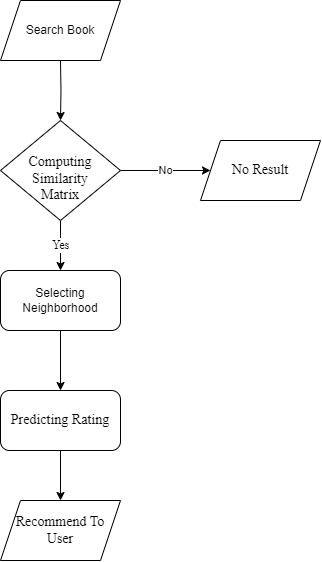

The diagram above was exported from draw.io. Its source (the exported page's mxGraphModel, read from the mxfile embedded in the PNG):
<mxGraphModel dx="714" dy="423" grid="1" gridSize="10" guides="1" tooltips="1" connect="1" arrows="1" fold="1" page="1" pageScale="1" pageWidth="850" pageHeight="1100" math="0" shadow="0">
  <root>
    <mxCell id="0" />
    <mxCell id="1" parent="0" />
    <mxCell id="OAvOWIQP9bPwct4yySoC-10" value="" style="edgeStyle=orthogonalEdgeStyle;rounded=0;orthogonalLoop=1;jettySize=auto;html=1;" edge="1" parent="1" target="OAvOWIQP9bPwct4yySoC-7">
      <mxGeometry relative="1" as="geometry">
        <mxPoint x="420" y="140" as="sourcePoint" />
      </mxGeometry>
    </mxCell>
    <mxCell id="OAvOWIQP9bPwct4yySoC-13" value="" style="edgeStyle=orthogonalEdgeStyle;rounded=0;orthogonalLoop=1;jettySize=auto;html=1;" edge="1" parent="1" source="OAvOWIQP9bPwct4yySoC-6" target="OAvOWIQP9bPwct4yySoC-12">
      <mxGeometry relative="1" as="geometry" />
    </mxCell>
    <mxCell id="OAvOWIQP9bPwct4yySoC-6" value="Selecting Neighborhood" style="rounded=1;whiteSpace=wrap;html=1;" vertex="1" parent="1">
      <mxGeometry x="360" y="350" width="120" height="60" as="geometry" />
    </mxCell>
    <mxCell id="OAvOWIQP9bPwct4yySoC-9" style="edgeStyle=orthogonalEdgeStyle;rounded=0;orthogonalLoop=1;jettySize=auto;html=1;exitX=0.5;exitY=1;exitDx=0;exitDy=0;" edge="1" parent="1" source="OAvOWIQP9bPwct4yySoC-7">
      <mxGeometry relative="1" as="geometry">
        <mxPoint x="420" y="300" as="targetPoint" />
      </mxGeometry>
    </mxCell>
    <mxCell id="OAvOWIQP9bPwct4yySoC-11" value="&lt;font style=&quot;font-size: 12px;&quot; face=&quot;Times New Roman&quot;&gt;Yes&lt;/font&gt;" style="edgeStyle=orthogonalEdgeStyle;rounded=0;orthogonalLoop=1;jettySize=auto;html=1;" edge="1" parent="1" source="OAvOWIQP9bPwct4yySoC-7" target="OAvOWIQP9bPwct4yySoC-6">
      <mxGeometry relative="1" as="geometry" />
    </mxCell>
    <mxCell id="OAvOWIQP9bPwct4yySoC-19" value="No" style="edgeStyle=orthogonalEdgeStyle;rounded=0;orthogonalLoop=1;jettySize=auto;html=1;" edge="1" parent="1" source="OAvOWIQP9bPwct4yySoC-7" target="OAvOWIQP9bPwct4yySoC-18">
      <mxGeometry relative="1" as="geometry" />
    </mxCell>
    <mxCell id="OAvOWIQP9bPwct4yySoC-7" value="&lt;font style=&quot;font-size: 14px;&quot; face=&quot;Times New Roman&quot;&gt;&lt;br&gt;Computing Similarity&lt;br&gt;Matrix&lt;/font&gt;" style="rhombus;whiteSpace=wrap;html=1;" vertex="1" parent="1">
      <mxGeometry x="360" y="200" width="120" height="100" as="geometry" />
    </mxCell>
    <mxCell id="OAvOWIQP9bPwct4yySoC-17" value="" style="edgeStyle=orthogonalEdgeStyle;rounded=0;orthogonalLoop=1;jettySize=auto;html=1;" edge="1" parent="1" source="OAvOWIQP9bPwct4yySoC-12" target="OAvOWIQP9bPwct4yySoC-16">
      <mxGeometry relative="1" as="geometry" />
    </mxCell>
    <mxCell id="OAvOWIQP9bPwct4yySoC-12" value="&lt;font style=&quot;font-size: 14px;&quot; face=&quot;Times New Roman&quot;&gt;Predicting Rating&lt;/font&gt;" style="rounded=1;whiteSpace=wrap;html=1;" vertex="1" parent="1">
      <mxGeometry x="360" y="470" width="120" height="60" as="geometry" />
    </mxCell>
    <mxCell id="OAvOWIQP9bPwct4yySoC-15" value="Search Book" style="shape=parallelogram;perimeter=parallelogramPerimeter;whiteSpace=wrap;html=1;fixedSize=1;" vertex="1" parent="1">
      <mxGeometry x="360" y="80" width="120" height="60" as="geometry" />
    </mxCell>
    <mxCell id="OAvOWIQP9bPwct4yySoC-16" value="&lt;font style=&quot;font-size: 14px;&quot; face=&quot;Times New Roman&quot;&gt;Recommend To User&lt;/font&gt;" style="shape=parallelogram;perimeter=parallelogramPerimeter;whiteSpace=wrap;html=1;fixedSize=1;" vertex="1" parent="1">
      <mxGeometry x="360" y="580" width="120" height="60" as="geometry" />
    </mxCell>
    <mxCell id="OAvOWIQP9bPwct4yySoC-18" value="&lt;font style=&quot;font-size: 14px;&quot; face=&quot;Times New Roman&quot;&gt;No &lt;/font&gt;&lt;font style=&quot;font-size: 14px;&quot; face=&quot;Times New Roman&quot;&gt;Result&lt;/font&gt;" style="shape=parallelogram;perimeter=parallelogramPerimeter;whiteSpace=wrap;html=1;fixedSize=1;" vertex="1" parent="1">
      <mxGeometry x="560" y="220" width="120" height="60" as="geometry" />
    </mxCell>
  </root>
</mxGraphModel>